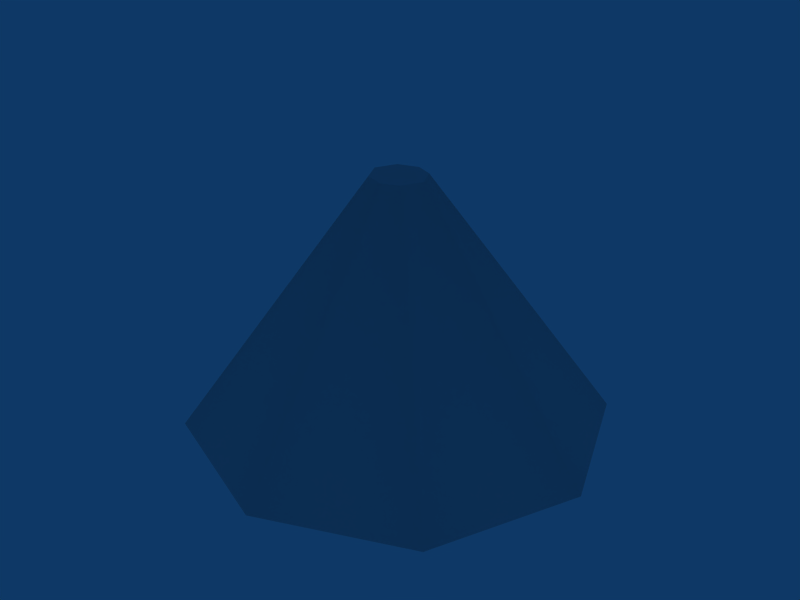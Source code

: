 # Source: object.blend  (saved by Blender 2.45.0; exported with 4.5.12 LTS)
import bpy
from mathutils import Matrix  # noqa: F401  (used for matrix-valued properties, if any)

bpy.ops.wm.read_factory_settings(use_empty=True)
scene = bpy.context.scene
scene.name = 'Scene'

# ---- collections
col_collection_1 = bpy.data.collections.new('Collection 1'); scene.collection.children.link(col_collection_1)

# ---- world
world_world = bpy.data.worlds.new('World'); scene.world = world_world
world_world.color = (0.05656, 0.2208, 0.4)
world_world.use_sun_shadow = False
world_world.sun_shadow_jitter_overblur = 0.0
world_world.cycles.sampling_method = 'MANUAL'
world_world.cycles.sample_map_resolution = 256

# ---- meshes
me_mesh = bpy.data.meshes.new('Mesh')
me_mesh.from_pydata([(-0.036, 0.0, 0.3), (-0.024, -0.024, 0.3), (0.02, -0.024, 0.3), (0.0, -0.032, 0.3), (0.0, 0.0, 0.3), (0.02, 0.024, 0.3), (-0.252, 0.0, 0.0), (-0.18, -0.176, 0.0), (-0.024, 0.024, 0.3), (-0.18, 0.176, 0.0), (0.0, 0.252, 0.0), (0.176, 0.176, 0.0), (0.0, 0.032, 0.3), (0.248, 0.0, 0.0), (0.176, -0.176, 0.0), (0.032, 0.0, 0.3), (0.0, -0.248, 0.0)], [], [(0, 1, 4), (8, 0, 4), (4, 1, 3), (2, 4, 3), (12, 8, 4), (5, 12, 4), (15, 5, 4), (2, 15, 4), (7, 16, 3), (1, 7, 3), (6, 7, 1), (0, 6, 1), (6, 0, 9), (9, 0, 8), (10, 9, 8), (12, 10, 8), (11, 10, 12), (5, 11, 12), (13, 11, 5), (15, 13, 5), (14, 13, 15), (2, 14, 15), (2, 3, 16), (14, 2, 16)])
me_mesh.polygons.foreach_set('use_smooth', [0, 0, 0, 0, 0, 0, 0, 0, 1, 1, 1, 1, 1, 1, 1, 1, 1, 1, 1, 1, 1, 1, 1, 1])
_uv = me_mesh.uv_layers.new(name='UVTex')
_uv.uv.foreach_set('vector', [0.3099, 0.5268, 0.3099, 0.5268, 0.3095, 0.6463, 0.2001, 0.5268, 0.3099, 0.5268, 0.3095, 0.6463, 0.3095, 0.6463, 0.2001, 0.5268, 0.3099, 0.5268, 0.3099, 0.5268, 0.3095, 0.6463, 0.3099, 0.5268, 0.3099, 0.5268, 0.3099, 0.5268, 0.3095, 0.6463, 0.2001, 0.5268, 0.3099, 0.5268, 0.3095, 0.6463, 0.3099, 0.5268, 0.3099, 0.5268, 0.3095, 0.6463, 0.2001, 0.5268, 0.3099, 0.5268, 0.3095, 0.6463, 0.2285, 0.1546, 0.4454, 0.1546, 0.4448, 0.3905, 0.2279, 0.3905, 0.2285, 0.1546, 0.4448, 0.3905, 0.2285, 0.1546, 0.4454, 0.1546, 0.4448, 0.3905, 0.2279, 0.3905, 0.2285, 0.1546, 0.4448, 0.3905, 0.4454, 0.1546, 0.4448, 0.3905, 0.2285, 0.1546, 0.2285, 0.1546, 0.4448, 0.3905, 0.2279, 0.3905, 0.2285, 0.1546, 0.4454, 0.1546, 0.4448, 0.3905, 0.2279, 0.3905, 0.2285, 0.1546, 0.4448, 0.3905, 0.2285, 0.1546, 0.4454, 0.1546, 0.4448, 0.3905, 0.2279, 0.3905, 0.2285, 0.1546, 0.4448, 0.3905, 0.2285, 0.1546, 0.4454, 0.1546, 0.4448, 0.3905, 0.2279, 0.3905, 0.2285, 0.1546, 0.4448, 0.3905, 0.2285, 0.1546, 0.4454, 0.1546, 0.4448, 0.3905, 0.2279, 0.3905, 0.2285, 0.1546, 0.4448, 0.3905, 0.4448, 0.3905, 0.2279, 0.3905, 0.2285, 0.1546, 0.4454, 0.1546, 0.4448, 0.3905, 0.2285, 0.1546])
me_mesh.use_remesh_preserve_volume = False
me_mesh.use_remesh_preserve_attributes = False
me_mesh.use_mirror_vertex_groups = False
me_mesh.update()

# ---- objects
ob_mesh = bpy.data.objects.new('Mesh', me_mesh)

# ---- transforms, parenting, visibility, modifiers, constraints
ob_mesh.location = (0.0, 0.0, 0.0)
ob_mesh.lock_rotations_4d = False
ob_mesh.empty_display_type = 'ARROWS'
ob_mesh.color = (0.0, 0.0, 0.0, 1.0)
ob_mesh.lineart.crease_threshold = 0.0

# ---- collection membership
col_collection_1.objects.link(ob_mesh)

# ---- scene / render settings (as saved in the file)
scene.frame_start = 1; scene.frame_end = 250; scene.frame_set(1)
scene.render.engine = 'BLENDER_EEVEE_NEXT'
scene.render.image_settings.file_format = 'JPEG'
scene.render.image_settings.color_mode = 'RGB'
scene.render.image_settings.compression = 90
scene.render.resolution_x = 800
scene.render.resolution_y = 600
scene.render.pixel_aspect_x = 100.0
scene.render.pixel_aspect_y = 100.0
scene.render.fps = 25
scene.render.dither_intensity = 0.0
scene.render.use_compositing = False
scene.render.use_sequencer = False
scene.render.bake_margin = 2
scene.render.bake_bias = 0.0
scene.render.use_stamp_time = False
scene.render.use_stamp_date = False
scene.render.use_stamp_frame = False
scene.render.use_stamp_camera = False
scene.render.use_stamp_scene = False
scene.render.use_stamp_filename = False
scene.render.use_stamp_render_time = False
scene.render.stamp_font_size = 0
scene.cycles.use_denoising = False
scene.cycles.samples = 10
scene.cycles.sampling_pattern = 'TABULATED_SOBOL'
scene.cycles.light_sampling_threshold = 0.0
scene.cycles.use_adaptive_sampling = False
scene.cycles.use_light_tree = False
scene.cycles.blur_glossy = 0.0
scene.cycles.volume_bounces = 1
scene.cycles.pixel_filter_type = 'GAUSSIAN'
scene.cycles.sample_clamp_indirect = 0.0
scene.view_settings.view_transform = 'Raw'
bpy.context.view_layer.update()

# ---- added for rendering (the .blend has no active camera): camera
cam_auto = bpy.data.cameras.new('AutoCamera')
cam_auto.lens = 50.0
cam_auto.sensor_width = 36.0
cam_auto.clip_end = 1000.0
ob_auto_camera = bpy.data.objects.new('AutoCamera', cam_auto)
scene.collection.objects.link(ob_auto_camera)
ob_auto_camera.location = (0.708678, -0.850814, 0.718543)
ob_auto_camera.rotation_euler = (1.09748, -7.21219e-08, 0.694738)
scene.camera = ob_auto_camera
bpy.context.view_layer.update()
